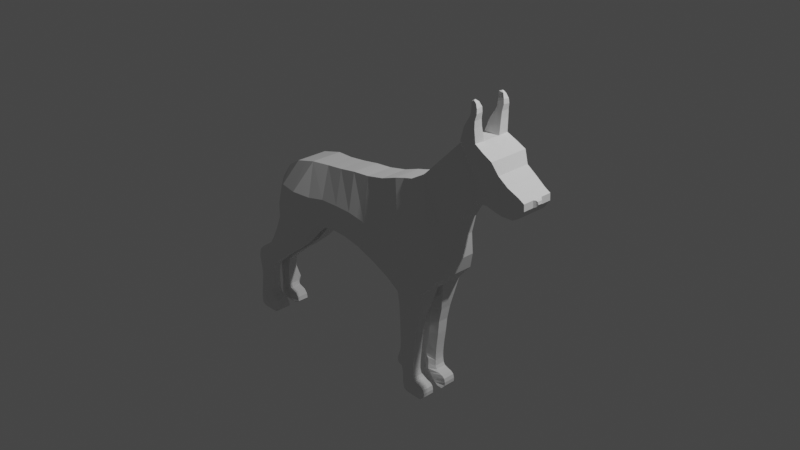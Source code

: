 # Source: Doberman_Test.blend  (saved by Blender 3.3.6; exported with 4.5.12 LTS)
import bpy
from mathutils import Matrix  # noqa: F401  (used for matrix-valued properties, if any)

bpy.ops.wm.read_factory_settings(use_empty=True)
scene = bpy.context.scene
scene.name = 'Scene'

# ---- collections
col_collection = bpy.data.collections.new('Collection'); scene.collection.children.link(col_collection)

# ---- world
world_world = bpy.data.worlds.new('World'); scene.world = world_world
world_world.use_nodes = True; world_world.node_tree.nodes.clear()
_N = world_world.node_tree.nodes; _L = world_world.node_tree.links
n0 = _N.new('ShaderNodeOutputWorld'); n0.name = 'World Output'; n0.location = (300, 300)
n1 = _N.new('ShaderNodeBackground'); n1.name = 'Background'; n1.location = (10, 300)
n1.inputs[0].default_value = (0.05088, 0.05088, 0.05088, 1.0)
_L.new(n1.outputs[0], n0.inputs[0])
n0.is_active_output = True
world_world.color = (0.05088, 0.05088, 0.05088)
world_world.use_sun_shadow = False
world_world.sun_shadow_jitter_overblur = 0.0

# ---- cameras
cam_camera = bpy.data.cameras.new('Camera')
cam_camera.clip_end = 100.0
cam_camera.ortho_scale = 7.314

# ---- lights
light_light = bpy.data.lights.new('Light', 'POINT')
light_light.transmission_factor = 0.0
light_light.energy = 1000.0
light_light.shadow_soft_size = 0.1
light_light.shadow_maximum_resolution = 0.006
light_light.use_absolute_resolution = True

# ---- meshes
me_plane = bpy.data.meshes.new('Plane')
me_plane.from_pydata([(-1.645, 0.0, -0.3036), (-1.018, 0.0, -0.3912), (-1.38, 0.0, 0.2681), (-1.13, 0.0, 0.3337), (-0.8489, 0.0, -0.3438), (-0.9099, 0.0, 0.3508), (-0.6077, 0.0, -0.3543), (-0.7042, 0.0, 0.3745), (-0.406, 0.0, -0.3926), (-0.5012, 0.0, 0.4075), (-0.1621, 0.0, -0.4809), (-0.2902, 0.0, 0.4273), (0.05543, 0.0, -0.5811), (-0.07798, 0.0, 0.4721), (0.2609, 0.0, -0.6325), (0.1132, 0.0, 0.5393), (-1.634, 0.0, -0.09761), (-1.529, 0.0, 0.1738), (0.6042, 0.0, -0.5297), (0.3442, 0.0, 0.6058), (0.7785, 0.0, -0.3345), (0.4976, 0.0, 0.6944), (0.8449, 0.0, -0.1428), (0.5759, 0.0, 0.7754), (0.8753, 0.0, 0.1222), (0.6758, 0.0, 0.8774), (0.9269, 0.0, 0.3244), (0.7747, 0.0, 0.9752), (1.018, 0.0, 0.4859), (0.9362, 0.0, 1.147), (1.135, 0.0, 0.6056), (1.022, 0.0, 1.221), (1.242, 0.0, 0.6616), (1.204, 0.0, 1.234), (1.332, 0.0, 0.6627), (1.313, 0.0, 1.182), (1.429, 0.0, 0.6375), (1.414, 0.0, 1.127), (1.521, 0.0, 0.621), (1.475, 0.0, 1.006), (1.646, 0.0, 0.6265), (1.586, 0.0, 0.929), (1.708, 0.0, 0.6638), (1.702, 0.0, 0.8631), (1.77, 0.0, 0.7539), (1.766, 0.0, 0.8269), (-1.38, -0.1836, 0.2681), (-1.645, -0.2736, -0.3036), (-1.018, -0.2392, -0.3912), (-1.13, -0.1836, 0.3337), (-0.8489, -0.2122, -0.3438), (-0.9099, -0.1581, 0.3508), (-0.6077, -0.2122, -0.3543), (-0.7042, -0.1581, 0.3745), (-0.406, -0.2122, -0.3926), (-0.5012, -0.1581, 0.4075), (-0.1621, -0.2122, -0.4809), (-0.2902, -0.1581, 0.4273), (0.05543, -0.2122, -0.5811), (-0.07798, -0.1581, 0.4721), (0.2609, -0.2667, -0.6325), (0.1132, -0.1566, 0.5393), (-1.529, -0.1836, 0.1738), (-1.634, -0.2376, -0.09761), (0.6042, -0.2667, -0.5297), (0.3442, -0.1573, 0.6058), (0.7785, -0.2376, -0.3345), (0.4976, -0.1484, 0.6944), (0.8449, -0.1941, -0.1428), (0.5759, -0.134, 0.7754), (0.8753, -0.1408, 0.1222), (0.6758, -0.134, 0.8774), (0.9269, -0.134, 0.3244), (0.7747, -0.134, 0.9752), (1.018, -0.134, 0.4859), (0.9362, -0.1195, 1.143), (1.135, -0.134, 0.6056), (1.022, -0.2123, 1.221), (1.242, -0.1873, 0.6616), (1.204, -0.2123, 1.234), (1.332, -0.1762, 0.6627), (1.313, -0.2232, 1.178), (1.429, -0.1762, 0.6375), (1.414, -0.2253, 1.128), (1.521, -0.1762, 0.621), (1.475, -0.1939, 1.006), (1.646, -0.1762, 0.6265), (1.586, -0.1939, 0.929), (1.708, -0.1762, 0.6638), (1.702, -0.1762, 0.8631), (1.77, -0.1762, 0.7539), (1.766, -0.1762, 0.8269), (1.429, -0.06687, 0.6375), (1.332, -0.06687, 0.6627), (0.1132, -0.06687, 0.5393), (0.3442, -0.06687, 0.6058), (1.313, -0.06687, 1.182), (1.414, -0.06687, 1.127), (-0.1621, -0.06687, -0.4809), (-0.406, -0.06687, -0.3926), (1.018, -0.06687, 0.4859), (0.9269, -0.06687, 0.3244), (1.77, -0.05677, 0.7539), (-1.018, -0.02533, -0.3912), (-1.645, -0.02533, -0.3036), (-0.5012, -0.06687, 0.4075), (-0.2902, -0.06687, 0.4273), (0.7747, -0.06687, 0.9752), (0.9362, -0.06687, 1.147), (1.766, -0.05677, 0.8269), (0.7785, -0.06687, -0.3345), (0.6042, -0.03562, -0.5297), (1.521, -0.06687, 0.621), (-1.38, -0.06687, 0.2681), (-1.13, -0.06687, 0.3337), (0.4976, -0.06687, 0.6944), (1.475, -0.06687, 1.006), (0.05543, -0.06687, -0.5811), (1.135, -0.06687, 0.6056), (-0.07798, -0.06687, 0.4721), (1.022, -0.1009, 1.215), (-0.8489, -0.06687, -0.3438), (0.8449, -0.06687, -0.1428), (1.646, -0.06687, 0.6265), (-0.9099, -0.06687, 0.3508), (0.5759, -0.06687, 0.7754), (1.586, -0.06687, 0.929), (0.2609, -0.03562, -0.6325), (1.242, -0.06687, 0.6616), (1.204, -0.1009, 1.229), (-0.6077, -0.06687, -0.3543), (0.8753, -0.06687, 0.1222), (1.708, -0.06687, 0.6638), (-1.634, -0.06687, -0.09761), (-1.529, -0.06687, 0.1738), (-0.7042, -0.06687, 0.3745), (0.6758, -0.06687, 0.8774), (1.702, -0.06687, 0.8631), (-1.645, -0.2736, -0.465), (-1.208, -0.2392, -0.5659), (-1.208, -0.04049, -0.5659), (-1.645, -0.04049, -0.465), (-1.742, -0.2477, -0.6415), (-1.38, -0.2133, -0.7614), (-1.38, -0.05435, -0.7614), (-1.742, -0.05435, -0.6415), (-1.841, -0.2321, -0.8116), (-1.583, -0.1977, -0.9328), (-1.583, -0.06687, -0.9328), (-1.841, -0.06687, -0.8116), (-1.912, -0.2205, -0.9065), (-1.752, -0.1861, -1.062), (-1.752, -0.06687, -1.062), (-1.912, -0.06687, -0.9065), (-2.081, -0.2078, -1.026), (-1.905, -0.1734, -1.195), (-1.905, -0.06687, -1.195), (-2.081, -0.06687, -1.026), (-2.142, -0.2078, -1.083), (-1.954, -0.1734, -1.248), (-1.954, -0.06687, -1.248), (-2.142, -0.06687, -1.083), (-2.163, -0.2078, -1.171), (-1.979, -0.1734, -1.36), (-1.979, -0.06687, -1.36), (-2.163, -0.06687, -1.171), (-2.127, -0.2078, -1.392), (-1.985, -0.1734, -1.477), (-1.985, -0.06687, -1.477), (-2.127, -0.06687, -1.392), (-2.11, -0.2376, -1.584), (-1.98, -0.2032, -1.599), (-1.98, -0.06687, -1.599), (-2.11, -0.06687, -1.584), (-2.125, -0.2376, -1.719), (-1.96, -0.2032, -1.642), (-1.96, -0.06687, -1.642), (-2.125, -0.06687, -1.719), (-2.115, -0.2376, -1.775), (-1.871, -0.2032, -1.672), (-1.871, -0.06687, -1.672), (-2.115, -0.06687, -1.775), (-2.072, -0.2376, -1.806), (-1.833, -0.2032, -1.721), (-1.833, -0.06687, -1.721), (-2.072, -0.06687, -1.806), (-1.982, -0.2376, -1.807), (-1.822, -0.2032, -1.771), (-1.822, -0.06687, -1.771), (-1.982, -0.06687, -1.807), (-1.906, -0.2376, -1.806), (-1.857, -0.2376, -1.799), (-1.857, -0.06687, -1.799), (-1.906, -0.06687, -1.806), (0.2839, -0.2667, -0.7566), (0.5602, -0.253, -0.7054), (0.5602, -0.07038, -0.7054), (0.2839, -0.04941, -0.7566), (0.2817, -0.2516, -0.9478), (0.513, -0.2379, -0.8911), (0.513, -0.1128, -0.8911), (0.2817, -0.09182, -0.9478), (0.2807, -0.2476, -1.063), (0.4811, -0.2339, -1.054), (0.4811, -0.1128, -1.054), (0.2807, -0.09182, -1.063), (0.2828, -0.2426, -1.216), (0.469, -0.2289, -1.206), (0.469, -0.1128, -1.206), (0.2828, -0.09182, -1.216), (0.2708, -0.2376, -1.333), (0.4515, -0.2239, -1.361), (0.4515, -0.1128, -1.361), (0.2708, -0.09182, -1.333), (0.2345, -0.2376, -1.438), (0.4454, -0.2239, -1.432), (0.4454, -0.1128, -1.432), (0.2345, -0.09182, -1.438), (0.2315, -0.2376, -1.479), (0.4423, -0.2239, -1.474), (0.4423, -0.1128, -1.474), (0.2315, -0.09182, -1.479), (0.2467, -0.2376, -1.502), (0.4416, -0.2239, -1.52), (0.4416, -0.1128, -1.52), (0.2467, -0.09182, -1.502), (0.2902, -0.2376, -1.515), (0.4427, -0.2239, -1.544), (0.4427, -0.1128, -1.544), (0.2902, -0.09182, -1.515), (0.3061, -0.2376, -1.574), (0.4522, -0.2239, -1.605), (0.4522, -0.1043, -1.605), (0.3061, -0.08337, -1.574), (0.3109, -0.2376, -1.65), (0.4713, -0.2239, -1.637), (0.4713, -0.0997, -1.637), (0.3109, -0.07873, -1.65), (0.3119, -0.2376, -1.711), (0.5211, -0.2239, -1.655), (0.5211, -0.08784, -1.655), (0.3119, -0.06687, -1.711), (0.3204, -0.2376, -1.754), (0.5677, -0.2239, -1.668), (0.5677, -0.08784, -1.668), (0.3204, -0.06687, -1.754), (0.3379, -0.2376, -1.793), (0.5963, -0.2239, -1.692), (0.5963, -0.08784, -1.692), (0.3379, -0.06687, -1.793), (0.3776, -0.2376, -1.805), (0.6069, -0.2239, -1.734), (0.6069, -0.08784, -1.734), (0.3776, -0.06687, -1.805), (0.4571, -0.2376, -1.809), (0.6053, -0.2239, -1.776), (0.6053, -0.08784, -1.776), (0.4571, -0.06687, -1.809), (0.5344, -0.2376, -1.809), (0.5799, -0.2376, -1.808), (0.5799, -0.06687, -1.808), (0.5344, -0.06687, -1.809), (1.197, -0.2224, 1.375), (1.07, -0.2224, 1.364), (1.07, -0.1255, 1.37), (1.197, -0.1255, 1.381), (1.198, -0.2217, 1.45), (1.112, -0.2217, 1.437), (1.112, -0.1334, 1.438), (1.198, -0.1334, 1.451), (1.21, -0.2123, 1.511), (1.132, -0.2123, 1.479), (1.132, -0.1392, 1.487), (1.21, -0.1392, 1.519), (1.206, -0.2073, 1.558), (1.137, -0.2073, 1.53), (1.137, -0.1406, 1.54), (1.206, -0.1406, 1.568), (1.183, -0.1964, 1.603), (1.13, -0.1964, 1.572), (1.13, -0.1573, 1.582), (1.183, -0.1573, 1.614), (1.154, -0.1913, 1.624), (1.129, -0.1964, 1.609), (1.129, -0.1573, 1.62), (1.154, -0.1739, 1.631), (1.046, -0.2167, 1.29), (1.046, -0.1139, 1.298), (1.201, -0.1139, 1.31), (1.201, -0.2167, 1.302), (1.79, -0.03099, 0.7629), (1.79, 0.0, 0.7629), (1.783, 0.0, 0.8255), (1.783, -0.03752, 0.8255), (1.803, -0.02226, 0.7841), (1.803, 0.0, 0.7841), (1.796, 0.0, 0.813), (1.796, -0.0288, 0.813), (-1.582, 0.0, 0.0368), (-1.514, -0.3068, -0.02049), (-1.073, -0.3068, -0.03229), (-0.8791, -0.2813, 0.0001569), (-0.6555, -0.2813, 0.006583), (-0.4531, -0.2813, 0.003603), (-0.2255, -0.2813, -0.0312), (-0.01063, -0.2813, -0.05958), (0.1877, -0.3068, -0.05224), (-1.582, -0.2376, 0.0368), (0.4754, -0.3068, 0.03257), (0.6394, -0.2514, 0.175), (0.7117, -0.1599, 0.3119), (0.7765, -0.134, 0.4962), (0.8515, -0.134, 0.6466), (0.9775, -0.1268, 0.8112), (1.079, -0.1214, 0.9105), (1.223, -0.2114, 0.9453), (1.323, -0.2055, 0.9179), (1.422, -0.2066, 0.8801), (1.498, -0.1762, 0.8116), (1.616, -0.1762, 0.7763), (1.705, -0.1762, 0.7625), (1.768, -0.1762, 0.79), (-1.582, -0.06687, 0.0368), (1.768, -0.05677, 0.79), (1.787, -0.03422, 0.7939), (1.799, -0.0255, 0.7984), (1.799, 0.0, 0.7984), (0.4325, 0.0, -0.5811), (0.2287, 0.0, 0.5725), (0.4325, -0.3112, -0.5811), (0.2287, -0.1491, 0.5725), (0.4325, -0.01953, -0.5811), (0.2287, -0.06687, 0.5725), (0.4221, -0.2875, -0.731), (0.4221, -0.03332, -0.731), (0.3974, -0.2723, -0.9195), (0.3974, -0.07573, -0.9195), (0.3809, -0.2683, -1.058), (0.3809, -0.07573, -1.058), (0.3759, -0.2633, -1.211), (0.3759, -0.07573, -1.211), (0.3611, -0.2583, -1.347), (0.3611, -0.07573, -1.347), (0.3399, -0.2583, -1.435), (0.3399, -0.07573, -1.435), (0.3369, -0.2583, -1.477), (0.3369, -0.07573, -1.477), (0.3441, -0.2583, -1.511), (0.3441, -0.07573, -1.511), (0.3664, -0.2583, -1.529), (0.3664, -0.07573, -1.529), (0.3792, -0.2583, -1.59), (0.3792, -0.06728, -1.59), (0.3911, -0.262, -1.643), (0.3911, -0.05286, -1.643), (0.4165, -0.2516, -1.683), (0.4165, -0.05583, -1.683), (0.4441, -0.2516, -1.711), (0.4441, -0.05583, -1.711), (0.4671, -0.2516, -1.743), (0.4671, -0.05583, -1.743), (0.4923, -0.2516, -1.769), (0.4923, -0.05583, -1.769), (0.5312, -0.2516, -1.793), (0.5312, -0.05583, -1.793), (0.5572, -0.2376, -1.809), (0.5572, -0.06687, -1.809), (0.3316, -0.3305, -0.009835), (-1.332, 0.0, -0.3474), (-1.255, 0.0, 0.3009), (-1.332, -0.3373, -0.3474), (-1.255, -0.1836, 0.3009), (-1.255, -0.06687, 0.3009), (-1.332, -0.00497, -0.3474), (-1.426, -0.3373, -0.5154), (-1.426, -0.02014, -0.5154), (-1.561, -0.2763, -0.7015), (-1.561, -0.034, -0.7015), (-1.712, -0.2607, -0.8722), (-1.712, -0.04651, -0.8722), (-1.832, -0.2491, -0.9843), (-1.832, -0.04651, -0.9843), (-1.993, -0.2364, -1.111), (-1.993, -0.04651, -1.111), (-2.048, -0.2364, -1.166), (-2.048, -0.04651, -1.166), (-2.071, -0.2364, -1.266), (-2.071, -0.04651, -1.266), (-2.056, -0.2364, -1.434), (-2.056, -0.04651, -1.434), (-2.045, -0.2856, -1.591), (-2.045, -0.02878, -1.591), (-2.042, -0.257, -1.68), (-2.042, -0.04913, -1.68), (-1.993, -0.257, -1.724), (-1.993, -0.04913, -1.724), (-1.953, -0.257, -1.763), (-1.953, -0.04913, -1.763), (-1.902, -0.257, -1.789), (-1.902, -0.04913, -1.789), (-1.882, -0.2376, -1.802), (-1.882, -0.06687, -1.802), (-1.294, -0.3418, -0.02639)], [], [(402, 300, 49, 371), (300, 48, 50, 301), (301, 50, 52, 302), (302, 52, 54, 303), (303, 54, 56, 304), (304, 56, 58, 305), (305, 58, 60, 306), (299, 46, 62, 307), (367, 329, 64, 308), (308, 64, 66, 309), (309, 66, 68, 310), (310, 68, 70, 311), (311, 70, 72, 312), (312, 72, 74, 313), (313, 74, 76, 314), (314, 76, 78, 315), (315, 78, 80, 316), (316, 80, 82, 317), (317, 82, 84, 318), (318, 84, 86, 319), (319, 86, 88, 320), (320, 88, 90, 321), (93, 92, 82, 80), (332, 94, 61, 330), (97, 96, 81, 83), (99, 98, 56, 54), (101, 100, 74, 72), (321, 90, 102, 323), (373, 103, 140, 375), (106, 105, 55, 57), (108, 107, 73, 75), (323, 102, 290, 324), (111, 110, 66, 64), (92, 112, 84, 82), (372, 113, 46, 371), (115, 95, 65, 67), (116, 97, 83, 85), (98, 117, 58, 56), (100, 118, 76, 74), (119, 106, 57, 59), (120, 108, 75, 77), (103, 121, 50, 48), (110, 122, 68, 66), (112, 123, 86, 84), (124, 114, 49, 51), (125, 115, 67, 69), (126, 116, 85, 87), (117, 127, 60, 58), (118, 128, 78, 76), (94, 119, 59, 61), (287, 286, 263, 264), (121, 130, 52, 50), (122, 131, 70, 68), (123, 132, 88, 86), (322, 133, 63, 307), (135, 124, 51, 53), (136, 125, 69, 71), (137, 126, 87, 89), (113, 134, 62, 46), (128, 93, 80, 78), (133, 104, 47, 63), (96, 129, 79, 81), (130, 99, 54, 52), (131, 101, 72, 70), (132, 102, 90, 88), (105, 135, 53, 55), (107, 136, 71, 73), (109, 137, 89, 91), (329, 60, 194, 333), (327, 18, 111, 331), (45, 43, 137, 109), (27, 25, 136, 107), (9, 7, 135, 105), (42, 44, 102, 132), (24, 26, 101, 131), (6, 8, 99, 130), (35, 33, 129, 96), (16, 0, 104, 133), (32, 34, 93, 128), (2, 17, 134, 113), (43, 41, 126, 137), (25, 23, 125, 136), (7, 5, 124, 135), (298, 16, 133, 322), (40, 42, 132, 123), (22, 24, 131, 122), (4, 6, 130, 121), (33, 31, 120, 129), (15, 13, 119, 94), (30, 32, 128, 118), (12, 14, 127, 117), (41, 39, 116, 126), (23, 21, 115, 125), (5, 3, 114, 124), (38, 40, 123, 112), (20, 22, 122, 110), (1, 4, 121, 103), (31, 29, 108, 120), (13, 11, 106, 119), (28, 30, 118, 100), (10, 12, 117, 98), (39, 37, 97, 116), (21, 19, 95, 115), (369, 2, 113, 372), (36, 38, 112, 92), (18, 20, 110, 111), (29, 27, 107, 108), (11, 9, 105, 106), (368, 1, 103, 373), (26, 28, 100, 101), (8, 10, 98, 99), (37, 35, 96, 97), (328, 15, 94, 332), (34, 36, 92, 93), (375, 140, 144, 377), (103, 48, 139, 140), (47, 104, 141, 138), (370, 47, 138, 374), (142, 145, 149, 146), (140, 139, 143, 144), (138, 141, 145, 142), (374, 138, 142, 376), (146, 149, 153, 150), (376, 142, 146, 378), (377, 144, 148, 379), (144, 143, 147, 148), (381, 152, 156, 383), (378, 146, 150, 380), (379, 148, 152, 381), (148, 147, 151, 152), (154, 157, 161, 158), (152, 151, 155, 156), (150, 153, 157, 154), (380, 150, 154, 382), (385, 160, 164, 387), (382, 154, 158, 384), (383, 156, 160, 385), (156, 155, 159, 160), (162, 165, 169, 166), (160, 159, 163, 164), (158, 161, 165, 162), (384, 158, 162, 386), (388, 166, 170, 390), (386, 162, 166, 388), (387, 164, 168, 389), (164, 163, 167, 168), (391, 172, 176, 393), (389, 168, 172, 391), (168, 167, 171, 172), (166, 169, 173, 170), (174, 177, 181, 178), (172, 171, 175, 176), (170, 173, 177, 174), (390, 170, 174, 392), (395, 180, 184, 397), (392, 174, 178, 394), (393, 176, 180, 395), (176, 175, 179, 180), (184, 183, 187, 188), (180, 179, 183, 184), (178, 181, 185, 182), (394, 178, 182, 396), (186, 189, 193, 190), (182, 185, 189, 186), (396, 182, 186, 398), (397, 184, 188, 399), (401, 192, 191, 400), (398, 186, 190, 400), (399, 188, 192, 401), (188, 187, 191, 192), (196, 195, 199, 200), (111, 64, 195, 196), (331, 111, 196, 334), (60, 127, 197, 194), (336, 200, 204, 338), (333, 194, 198, 335), (334, 196, 200, 336), (194, 197, 201, 198), (202, 205, 209, 206), (198, 201, 205, 202), (200, 199, 203, 204), (335, 198, 202, 337), (208, 207, 211, 212), (204, 203, 207, 208), (337, 202, 206, 339), (338, 204, 208, 340), (342, 212, 216, 344), (339, 206, 210, 341), (340, 208, 212, 342), (206, 209, 213, 210), (216, 215, 219, 220), (210, 213, 217, 214), (212, 211, 215, 216), (341, 210, 214, 343), (220, 219, 223, 224), (343, 214, 218, 345), (344, 216, 220, 346), (214, 217, 221, 218), (348, 224, 228, 350), (345, 218, 222, 347), (346, 220, 224, 348), (218, 221, 225, 222), (228, 227, 231, 232), (222, 225, 229, 226), (224, 223, 227, 228), (347, 222, 226, 349), (351, 230, 234, 353), (349, 226, 230, 351), (350, 228, 232, 352), (226, 229, 233, 230), (354, 236, 240, 356), (352, 232, 236, 354), (230, 233, 237, 234), (232, 231, 235, 236), (240, 239, 243, 244), (234, 237, 241, 238), (236, 235, 239, 240), (353, 234, 238, 355), (358, 244, 248, 360), (355, 238, 242, 357), (356, 240, 244, 358), (238, 241, 245, 242), (246, 249, 253, 250), (242, 245, 249, 246), (244, 243, 247, 248), (357, 242, 246, 359), (252, 251, 255, 256), (248, 247, 251, 252), (359, 246, 250, 361), (360, 248, 252, 362), (364, 256, 260, 366), (361, 250, 254, 363), (362, 252, 256, 364), (250, 253, 257, 254), (366, 260, 259, 365), (254, 257, 261, 258), (256, 255, 259, 260), (363, 254, 258, 365), (265, 264, 268, 269), (289, 288, 265, 262), (288, 287, 264, 265), (286, 289, 262, 263), (266, 269, 273, 270), (264, 263, 267, 268), (262, 265, 269, 266), (263, 262, 266, 267), (270, 273, 277, 274), (267, 266, 270, 271), (269, 268, 272, 273), (268, 267, 271, 272), (277, 276, 280, 281), (271, 270, 274, 275), (273, 272, 276, 277), (272, 271, 275, 276), (278, 281, 285, 282), (276, 275, 279, 280), (274, 277, 281, 278), (275, 274, 278, 279), (285, 284, 283, 282), (279, 278, 282, 283), (281, 280, 284, 285), (280, 279, 283, 284), (77, 79, 289, 286), (129, 120, 287, 288), (79, 129, 288, 289), (120, 77, 286, 287), (292, 293, 297, 296), (102, 44, 291, 290), (45, 109, 293, 292), (325, 326, 296, 297), (324, 290, 294, 325), (290, 291, 295, 294), (293, 324, 325, 297), (294, 295, 326, 325), (17, 298, 322, 134), (134, 322, 307, 62), (109, 323, 324, 293), (91, 321, 323, 109), (89, 320, 321, 91), (87, 319, 320, 89), (85, 318, 319, 87), (83, 317, 318, 85), (81, 316, 317, 83), (79, 315, 316, 81), (77, 314, 315, 79), (75, 313, 314, 77), (73, 312, 313, 75), (71, 311, 312, 73), (69, 310, 311, 71), (67, 309, 310, 69), (65, 308, 309, 67), (330, 367, 308, 65), (47, 299, 307, 63), (59, 305, 306, 61), (57, 304, 305, 59), (55, 303, 304, 57), (53, 302, 303, 55), (51, 301, 302, 53), (49, 300, 301, 51), (370, 48, 300, 402), (61, 306, 367, 330), (255, 363, 365, 259), (261, 366, 365, 258), (253, 362, 364, 257), (251, 361, 363, 255), (257, 364, 366, 261), (249, 360, 362, 253), (247, 359, 361, 251), (243, 357, 359, 247), (241, 356, 358, 245), (239, 355, 357, 243), (245, 358, 360, 249), (235, 353, 355, 239), (233, 352, 354, 237), (237, 354, 356, 241), (229, 350, 352, 233), (227, 349, 351, 231), (231, 351, 353, 235), (223, 347, 349, 227), (221, 346, 348, 225), (219, 345, 347, 223), (225, 348, 350, 229), (217, 344, 346, 221), (215, 343, 345, 219), (211, 341, 343, 215), (209, 340, 342, 213), (207, 339, 341, 211), (213, 342, 344, 217), (205, 338, 340, 209), (203, 337, 339, 207), (199, 335, 337, 203), (197, 334, 336, 201), (195, 333, 335, 199), (201, 336, 338, 205), (127, 331, 334, 197), (19, 328, 332, 95), (14, 327, 331, 127), (64, 329, 333, 195), (95, 332, 330, 65), (306, 60, 329, 367), (47, 370, 402, 299), (189, 399, 401, 193), (187, 398, 400, 191), (193, 401, 400, 190), (185, 397, 399, 189), (183, 396, 398, 187), (179, 394, 396, 183), (177, 393, 395, 181), (175, 392, 394, 179), (181, 395, 397, 185), (171, 390, 392, 175), (169, 389, 391, 173), (173, 391, 393, 177), (165, 387, 389, 169), (163, 386, 388, 167), (167, 388, 390, 171), (159, 384, 386, 163), (157, 383, 385, 161), (155, 382, 384, 159), (161, 385, 387, 165), (151, 380, 382, 155), (149, 379, 381, 153), (147, 378, 380, 151), (153, 381, 383, 157), (145, 377, 379, 149), (143, 376, 378, 147), (139, 374, 376, 143), (48, 370, 374, 139), (141, 375, 377, 145), (0, 368, 373, 104), (3, 369, 372, 114), (114, 372, 371, 49), (104, 373, 375, 141), (299, 402, 371, 46)])
_uv = me_plane.uv_layers.new(name='UVMap')
_uv.uv.foreach_set('vector', [0.5, 0.4952, 1.0, 0.4952, 1.0, 1.0, 0.5, 1.0, 1.0, 0.4952, 1.0, 0.0, 1.0, 0.0, 1.0, 0.4952, 1.0, 0.4952, 1.0, 0.0, 1.0, 0.0, 1.0, 0.4952, 1.0, 0.4952, 1.0, 0.0, 1.0, 0.0, 1.0, 0.4952, 1.0, 0.4952, 1.0, 0.0, 1.0, 0.0, 1.0, 0.4952, 1.0, 0.4952, 1.0, 0.0, 1.0, 0.0, 1.0, 0.4952, 1.0, 0.4952, 1.0, 0.0, 1.0, 0.0, 1.0, 0.4952, 0.0, 0.4952, 0.0, 1.0, 0.0, 1.0, 0.0, 0.4952, 1.0, 0.4952, 1.0, 0.0, 1.0, 0.0, 1.0, 0.4952, 1.0, 0.4952, 1.0, 0.0, 1.0, 0.0, 1.0, 0.4952, 1.0, 0.4952, 1.0, 0.0, 1.0, 0.0, 1.0, 0.4952, 1.0, 0.4952, 1.0, 0.0, 1.0, 0.0, 1.0, 0.4952, 1.0, 0.4952, 1.0, 0.0, 1.0, 0.0, 1.0, 0.4952, 1.0, 0.4952, 1.0, 0.0, 1.0, 0.0, 1.0, 0.4952, 1.0, 0.4952, 1.0, 0.0, 1.0, 0.0, 1.0, 0.4952, 1.0, 0.4952, 1.0, 0.0, 1.0, 0.0, 1.0, 0.4952, 1.0, 0.4952, 1.0, 0.0, 1.0, 0.0, 1.0, 0.4952, 1.0, 0.4952, 1.0, 0.0, 1.0, 0.0, 1.0, 0.4952, 1.0, 0.4952, 1.0, 0.0, 1.0, 0.0, 1.0, 0.4952, 1.0, 0.4952, 1.0, 0.0, 1.0, 0.0, 1.0, 0.4952, 1.0, 0.4952, 1.0, 0.0, 1.0, 0.0, 1.0, 0.4952, 1.0, 0.4952, 1.0, 0.0, 1.0, 0.0, 1.0, 0.4952, 1.0, 0.0, 1.0, 0.0, 1.0, 0.0, 1.0, 0.0, 1.0, 1.0, 1.0, 1.0, 1.0, 1.0, 1.0, 1.0, 1.0, 1.0, 1.0, 1.0, 1.0, 1.0, 1.0, 1.0, 1.0, 0.0, 1.0, 0.0, 1.0, 0.0, 1.0, 0.0, 1.0, 0.0, 1.0, 0.0, 1.0, 0.0, 1.0, 0.0, 1.0, 0.4952, 1.0, 0.0, 1.0, 0.0, 1.0, 0.4952, 0.5, 0.0, 1.0, 0.0, 1.0, 0.0, 0.5, 0.0, 1.0, 1.0, 1.0, 1.0, 1.0, 1.0, 1.0, 1.0, 1.0, 1.0, 1.0, 1.0, 1.0, 1.0, 1.0, 1.0, 1.0, 0.4952, 1.0, 0.0, 1.0, 0.0, 1.0, 0.4946, 1.0, 0.0, 1.0, 0.0, 1.0, 0.0, 1.0, 0.0, 1.0, 0.0, 1.0, 0.0, 1.0, 0.0, 1.0, 0.0, 0.5, 1.0, 0.0, 1.0, 0.0, 1.0, 0.5, 1.0, 1.0, 1.0, 1.0, 1.0, 1.0, 1.0, 1.0, 1.0, 1.0, 1.0, 1.0, 1.0, 1.0, 1.0, 1.0, 1.0, 1.0, 0.0, 1.0, 0.0, 1.0, 0.0, 1.0, 0.0, 1.0, 0.0, 1.0, 0.0, 1.0, 0.0, 1.0, 0.0, 1.0, 1.0, 1.0, 1.0, 1.0, 1.0, 1.0, 1.0, 1.0, 1.0, 1.0, 1.0, 1.0, 1.0, 1.0, 1.0, 1.0, 0.0, 1.0, 0.0, 1.0, 0.0, 1.0, 0.0, 1.0, 0.0, 1.0, 0.0, 1.0, 0.0, 1.0, 0.0, 1.0, 0.0, 1.0, 0.0, 1.0, 0.0, 1.0, 0.0, 1.0, 1.0, 1.0, 1.0, 1.0, 1.0, 1.0, 1.0, 1.0, 1.0, 1.0, 1.0, 1.0, 1.0, 1.0, 1.0, 1.0, 1.0, 1.0, 1.0, 1.0, 1.0, 1.0, 1.0, 1.0, 0.0, 1.0, 0.0, 1.0, 0.0, 1.0, 0.0, 1.0, 0.0, 1.0, 0.0, 1.0, 0.0, 1.0, 0.0, 1.0, 1.0, 1.0, 1.0, 1.0, 1.0, 1.0, 1.0, 1.0, 1.0, 1.0, 1.0, 1.0, 1.0, 1.0, 1.0, 1.0, 0.0, 1.0, 0.0, 1.0, 0.0, 1.0, 0.0, 1.0, 0.0, 1.0, 0.0, 1.0, 0.0, 1.0, 0.0, 1.0, 0.0, 1.0, 0.0, 1.0, 0.0, 1.0, 0.0, 0.0, 0.4952, 0.0, 0.0, 0.0, 0.0, 0.0, 0.4952, 1.0, 1.0, 1.0, 1.0, 1.0, 1.0, 1.0, 1.0, 1.0, 1.0, 1.0, 1.0, 1.0, 1.0, 1.0, 1.0, 1.0, 1.0, 1.0, 1.0, 1.0, 1.0, 1.0, 1.0, 0.0, 1.0, 0.0, 1.0, 0.0, 1.0, 0.0, 1.0, 1.0, 0.0, 1.0, 0.0, 1.0, 0.0, 1.0, 0.0, 0.0, 0.0, 0.0, 0.0, 0.0, 0.0, 0.0, 0.0, 1.0, 1.0, 1.0, 1.0, 1.0, 1.0, 1.0, 1.0, 1.0, 0.0, 1.0, 0.0, 1.0, 0.0, 1.0, 0.0, 1.0, 0.0, 1.0, 0.0, 1.0, 0.0, 1.0, 0.0, 1.0, 0.0, 1.0, 0.0, 1.0, 0.0, 1.0, 0.0, 1.0, 1.0, 1.0, 1.0, 1.0, 1.0, 1.0, 1.0, 1.0, 1.0, 1.0, 1.0, 1.0, 1.0, 1.0, 1.0, 1.0, 1.0, 1.0, 1.0, 1.0, 1.0, 1.0, 1.0, 1.0, 0.0, 1.0, 0.0, 1.0, 0.0, 1.0, 0.0, 1.0, 0.0, 1.0, 0.0, 1.0, 0.0, 1.0, 0.0, 1.0, 1.0, 1.0, 1.0, 1.0, 1.0, 1.0, 1.0, 1.0, 1.0, 1.0, 1.0, 1.0, 1.0, 1.0, 1.0, 1.0, 1.0, 1.0, 1.0, 1.0, 1.0, 1.0, 1.0, 1.0, 0.0, 1.0, 0.0, 1.0, 0.0, 1.0, 0.0, 1.0, 0.0, 1.0, 0.0, 1.0, 0.0, 1.0, 0.0, 1.0, 0.0, 1.0, 0.0, 1.0, 0.0, 1.0, 0.0, 1.0, 1.0, 1.0, 1.0, 1.0, 1.0, 1.0, 1.0, 0.0, 0.0, 0.0, 0.0, 0.0, 0.0, 0.0, 0.0, 1.0, 0.0, 1.0, 0.0, 1.0, 0.0, 1.0, 0.0, 0.0, 1.0, 0.0, 1.0, 0.0, 1.0, 0.0, 1.0, 1.0, 1.0, 1.0, 1.0, 1.0, 1.0, 1.0, 1.0, 1.0, 1.0, 1.0, 1.0, 1.0, 1.0, 1.0, 1.0, 1.0, 1.0, 1.0, 1.0, 1.0, 1.0, 1.0, 1.0, 0.0, 0.4952, 0.0, 0.0, 0.0, 0.0, 0.0, 0.4952, 1.0, 0.0, 1.0, 0.0, 1.0, 0.0, 1.0, 0.0, 1.0, 0.0, 1.0, 0.0, 1.0, 0.0, 1.0, 0.0, 1.0, 0.0, 1.0, 0.0, 1.0, 0.0, 1.0, 0.0, 1.0, 1.0, 1.0, 1.0, 1.0, 1.0, 1.0, 1.0, 1.0, 1.0, 1.0, 1.0, 1.0, 1.0, 1.0, 1.0, 1.0, 0.0, 1.0, 0.0, 1.0, 0.0, 1.0, 0.0, 1.0, 0.0, 1.0, 0.0, 1.0, 0.0, 1.0, 0.0, 1.0, 1.0, 1.0, 1.0, 1.0, 1.0, 1.0, 1.0, 1.0, 1.0, 1.0, 1.0, 1.0, 1.0, 1.0, 1.0, 1.0, 1.0, 1.0, 1.0, 1.0, 1.0, 1.0, 1.0, 1.0, 0.0, 1.0, 0.0, 1.0, 0.0, 1.0, 0.0, 1.0, 0.0, 1.0, 0.0, 1.0, 0.0, 1.0, 0.0, 1.0, 0.0, 1.0, 0.0, 1.0, 0.0, 1.0, 0.0, 1.0, 1.0, 1.0, 1.0, 1.0, 1.0, 1.0, 1.0, 1.0, 1.0, 1.0, 1.0, 1.0, 1.0, 1.0, 1.0, 1.0, 0.0, 1.0, 0.0, 1.0, 0.0, 1.0, 0.0, 1.0, 0.0, 1.0, 0.0, 1.0, 0.0, 1.0, 0.0, 1.0, 1.0, 1.0, 1.0, 1.0, 1.0, 1.0, 1.0, 1.0, 1.0, 1.0, 1.0, 1.0, 1.0, 1.0, 1.0, 0.5, 1.0, 0.0, 1.0, 0.0, 1.0, 0.5, 1.0, 1.0, 0.0, 1.0, 0.0, 1.0, 0.0, 1.0, 0.0, 1.0, 0.0, 1.0, 0.0, 1.0, 0.0, 1.0, 0.0, 1.0, 1.0, 1.0, 1.0, 1.0, 1.0, 1.0, 1.0, 1.0, 1.0, 1.0, 1.0, 1.0, 1.0, 1.0, 1.0, 0.5, 0.0, 1.0, 0.0, 1.0, 0.0, 0.5, 0.0, 1.0, 0.0, 1.0, 0.0, 1.0, 0.0, 1.0, 0.0, 1.0, 0.0, 1.0, 0.0, 1.0, 0.0, 1.0, 0.0, 1.0, 1.0, 1.0, 1.0, 1.0, 1.0, 1.0, 1.0, 1.0, 1.0, 1.0, 1.0, 1.0, 1.0, 1.0, 1.0, 1.0, 0.0, 1.0, 0.0, 1.0, 0.0, 1.0, 0.0, 0.5, 0.0, 1.0, 0.0, 1.0, 0.0, 0.5, 0.0, 1.0, 0.0, 1.0, 0.0, 1.0, 0.0, 1.0, 0.0, 0.0, 0.0, 0.0, 0.0, 0.0, 0.0, 0.0, 0.0, 0.5, 0.0, 0.0, 0.0, 0.0, 0.0, 0.5, 0.0, 0.0, 0.0, 0.0, 0.0, 0.0, 0.0, 0.0, 0.0, 1.0, 0.0, 1.0, 0.0, 1.0, 0.0, 1.0, 0.0, 0.0, 0.0, 0.0, 0.0, 0.0, 0.0, 0.0, 0.0, 0.5, 0.0, 0.0, 0.0, 0.0, 0.0, 0.5, 0.0, 0.0, 0.0, 0.0, 0.0, 0.0, 0.0, 0.0, 0.0, 0.5, 0.0, 0.0, 0.0, 0.0, 0.0, 0.5, 0.0, 0.5, 0.0, 1.0, 0.0, 1.0, 0.0, 0.5, 0.0, 1.0, 0.0, 1.0, 0.0, 1.0, 0.0, 1.0, 0.0, 0.5, 0.0, 1.0, 0.0, 1.0, 0.0, 0.5, 0.0, 0.5, 0.0, 0.0, 0.0, 0.0, 0.0, 0.5, 0.0, 0.5, 0.0, 1.0, 0.0, 1.0, 0.0, 0.5, 0.0, 1.0, 0.0, 1.0, 0.0, 1.0, 0.0, 1.0, 0.0, 0.0, 0.0, 0.0, 0.0, 0.0, 0.0, 0.0, 0.0, 1.0, 0.0, 1.0, 0.0, 1.0, 0.0, 1.0, 0.0, 0.0, 0.0, 0.0, 0.0, 0.0, 0.0, 0.0, 0.0, 0.5, 0.0, 0.0, 0.0, 0.0, 0.0, 0.5, 0.0, 0.5, 0.0, 1.0, 0.0, 1.0, 0.0, 0.5, 0.0, 0.5, 0.0, 0.0, 0.0, 0.0, 0.0, 0.5, 0.0, 0.5, 0.0, 1.0, 0.0, 1.0, 0.0, 0.5, 0.0, 1.0, 0.0, 1.0, 0.0, 1.0, 0.0, 1.0, 0.0, 0.0, 0.0, 0.0, 0.0, 0.0, 0.0, 0.0, 0.0, 1.0, 0.0, 1.0, 0.0, 1.0, 0.0, 1.0, 0.0, 0.0, 0.0, 0.0, 0.0, 0.0, 0.0, 0.0, 0.0, 0.5, 0.0, 0.0, 0.0, 0.0, 0.0, 0.5, 0.0, 0.5, 0.0, 0.0, 0.0, 0.0, 0.0, 0.5, 0.0, 0.5, 0.0, 0.0, 0.0, 0.0, 0.0, 0.5, 0.0, 0.5, 0.0, 1.0, 0.0, 1.0, 0.0, 0.5, 0.0, 1.0, 0.0, 1.0, 0.0, 1.0, 0.0, 1.0, 0.0, 0.5, 0.0, 1.0, 0.0, 1.0, 0.0, 0.5, 0.0, 0.5, 0.0, 1.0, 0.0, 1.0, 0.0, 0.5, 0.0, 1.0, 0.0, 1.0, 0.0, 1.0, 0.0, 1.0, 0.0, 0.0, 0.0, 0.0, 0.0, 0.0, 0.0, 0.0, 0.0, 0.0, 0.0, 0.0, 0.0, 0.0, 0.0, 0.0, 0.0, 1.0, 0.0, 1.0, 0.0, 1.0, 0.0, 1.0, 0.0, 0.0, 0.0, 0.0, 0.0, 0.0, 0.0, 0.0, 0.0, 0.5, 0.0, 0.0, 0.0, 0.0, 0.0, 0.5, 0.0, 0.5, 0.0, 1.0, 0.0, 1.0, 0.0, 0.5, 0.0, 0.5, 0.0, 0.0, 0.0, 0.0, 0.0, 0.5, 0.0, 0.5, 0.0, 1.0, 0.0, 1.0, 0.0, 0.5, 0.0, 1.0, 0.0, 1.0, 0.0, 1.0, 0.0, 1.0, 0.0, 1.0, 0.0, 1.0, 0.0, 1.0, 0.0, 1.0, 0.0, 1.0, 0.0, 1.0, 0.0, 1.0, 0.0, 1.0, 0.0, 0.0, 0.0, 0.0, 0.0, 0.0, 0.0, 0.0, 0.0, 0.5, 0.0, 0.0, 0.0, 0.0, 0.0, 0.5, 0.0, 0.0, 0.0, 0.0, 0.0, 0.0, 0.0, 0.0, 0.0, 0.0, 0.0, 0.0, 0.0, 0.0, 0.0, 0.0, 0.0, 0.5, 0.0, 0.0, 0.0, 0.0, 0.0, 0.5, 0.0, 0.5, 0.0, 1.0, 0.0, 1.0, 0.0, 0.5, 0.0, 0.5, 0.0, 1.0, 0.0, 1.0, 0.0, 0.5, 0.0, 0.5, 0.0, 0.0, 0.0, 0.0, 0.0, 0.5, 0.0, 0.5, 0.0, 1.0, 0.0, 1.0, 0.0, 0.5, 0.0, 1.0, 0.0, 1.0, 0.0, 1.0, 0.0, 1.0, 0.0, 1.0, 0.0, 1.0, 0.0, 1.0, 0.0, 1.0, 0.0, 1.0, 0.0, 1.0, 0.0, 1.0, 0.0, 1.0, 0.0, 1.0, 0.0, 1.0, 0.0, 1.0, 0.0, 1.0, 0.0, 1.0, 0.0, 1.0, 0.0, 1.0, 0.0, 1.0, 0.0, 1.0, 0.0, 1.0, 0.0, 1.0, 0.0, 1.0, 0.0, 1.0, 0.0, 1.0, 0.0, 1.0, 0.0, 1.0, 0.0, 1.0, 0.0, 1.0, 0.0, 1.0, 0.0, 1.0, 0.0, 1.0, 0.0, 1.0, 0.0, 1.0, 0.0, 1.0, 0.0, 1.0, 0.0, 1.0, 0.0, 1.0, 0.0, 1.0, 0.0, 1.0, 0.0, 1.0, 0.0, 1.0, 0.0, 1.0, 0.0, 1.0, 0.0, 1.0, 0.0, 1.0, 0.0, 1.0, 0.0, 1.0, 0.0, 1.0, 0.0, 1.0, 0.0, 1.0, 0.0, 1.0, 0.0, 1.0, 0.0, 1.0, 0.0, 1.0, 0.0, 1.0, 0.0, 1.0, 0.0, 1.0, 0.0, 1.0, 0.0, 1.0, 0.0, 1.0, 0.0, 1.0, 0.0, 1.0, 0.0, 1.0, 0.0, 1.0, 0.0, 1.0, 0.0, 1.0, 0.0, 1.0, 0.0, 1.0, 0.0, 1.0, 0.0, 1.0, 0.0, 1.0, 0.0, 1.0, 0.0, 1.0, 0.0, 1.0, 0.0, 1.0, 0.0, 1.0, 0.0, 1.0, 0.0, 1.0, 0.0, 1.0, 0.0, 1.0, 0.0, 1.0, 0.0, 1.0, 0.0, 1.0, 0.0, 1.0, 0.0, 1.0, 0.0, 1.0, 0.0, 1.0, 0.0, 1.0, 0.0, 1.0, 0.0, 1.0, 0.0, 1.0, 0.0, 1.0, 0.0, 1.0, 0.0, 1.0, 0.0, 1.0, 0.0, 1.0, 0.0, 1.0, 0.0, 1.0, 0.0, 1.0, 0.0, 1.0, 0.0, 1.0, 0.0, 1.0, 0.0, 1.0, 0.0, 1.0, 0.0, 1.0, 0.0, 1.0, 0.0, 1.0, 0.0, 1.0, 0.0, 1.0, 0.0, 1.0, 0.0, 1.0, 0.0, 1.0, 0.0, 1.0, 0.0, 1.0, 0.0, 1.0, 0.0, 1.0, 0.0, 1.0, 0.0, 1.0, 0.0, 1.0, 0.0, 1.0, 0.0, 1.0, 0.0, 1.0, 0.0, 1.0, 0.0, 1.0, 0.0, 1.0, 0.0, 1.0, 0.0, 1.0, 0.0, 1.0, 0.0, 1.0, 0.0, 1.0, 0.0, 1.0, 0.0, 1.0, 0.0, 1.0, 0.0, 1.0, 0.0, 1.0, 0.0, 1.0, 0.0, 1.0, 0.0, 1.0, 0.0, 1.0, 0.0, 1.0, 0.0, 1.0, 0.0, 1.0, 0.0, 1.0, 0.0, 1.0, 0.0, 1.0, 0.0, 1.0, 0.0, 1.0, 0.0, 1.0, 0.0, 1.0, 0.0, 1.0, 0.0, 1.0, 0.0, 1.0, 0.0, 1.0, 0.0, 1.0, 0.0, 1.0, 0.0, 1.0, 0.0, 1.0, 0.0, 1.0, 0.0, 1.0, 0.0, 1.0, 0.0, 1.0, 0.0, 1.0, 0.0, 1.0, 0.0, 1.0, 0.0, 1.0, 0.0, 1.0, 0.0, 1.0, 0.0, 1.0, 0.0, 1.0, 0.0, 1.0, 0.0, 1.0, 0.0, 1.0, 0.0, 1.0, 0.0, 1.0, 0.0, 1.0, 0.0, 1.0, 0.0, 1.0, 0.0, 1.0, 0.0, 1.0, 0.0, 1.0, 0.0, 1.0, 0.0, 1.0, 0.0, 1.0, 0.0, 1.0, 0.0, 1.0, 0.0, 1.0, 0.0, 1.0, 0.0, 1.0, 0.0, 1.0, 0.0, 1.0, 0.0, 1.0, 0.0, 1.0, 0.0, 1.0, 0.0, 1.0, 0.0, 1.0, 0.0, 1.0, 0.0, 1.0, 0.0, 1.0, 0.0, 1.0, 0.0, 1.0, 0.0, 1.0, 0.0, 1.0, 0.0, 1.0, 0.0, 1.0, 0.0, 1.0, 0.0, 1.0, 0.0, 1.0, 0.0, 1.0, 0.0, 1.0, 0.0, 1.0, 0.0, 1.0, 0.0, 1.0, 0.0, 1.0, 0.0, 1.0, 0.0, 1.0, 0.0, 1.0, 0.0, 1.0, 0.0, 1.0, 0.0, 1.0, 0.0, 1.0, 0.0, 1.0, 0.0, 1.0, 0.0, 1.0, 0.0, 1.0, 0.0, 1.0, 0.0, 1.0, 0.0, 1.0, 0.0, 1.0, 0.0, 1.0, 0.0, 1.0, 0.0, 1.0, 0.0, 1.0, 0.0, 1.0, 0.0, 1.0, 0.0, 1.0, 0.0, 1.0, 0.0, 1.0, 0.0, 1.0, 0.0, 1.0, 0.0, 1.0, 0.0, 1.0, 0.0, 1.0, 0.0, 1.0, 0.0, 1.0, 0.0, 1.0, 0.0, 1.0, 0.0, 1.0, 0.0, 1.0, 0.0, 1.0, 0.0, 1.0, 0.0, 1.0, 0.0, 1.0, 0.0, 1.0, 0.0, 1.0, 0.0, 1.0, 0.0, 1.0, 0.0, 1.0, 0.0, 1.0, 0.0, 1.0, 0.0, 1.0, 0.0, 1.0, 0.0, 1.0, 0.0, 1.0, 0.0, 1.0, 0.0, 1.0, 0.0, 1.0, 0.0, 1.0, 0.0, 1.0, 0.0, 1.0, 0.0, 1.0, 0.0, 1.0, 0.0, 1.0, 0.0, 1.0, 0.0, 1.0, 0.0, 1.0, 1.0, 1.0, 1.0, 1.0, 1.0, 1.0, 1.0, 1.0, 1.0, 1.0, 1.0, 1.0, 1.0, 1.0, 1.0, 1.0, 1.0, 1.0, 1.0, 1.0, 1.0, 1.0, 1.0, 1.0, 1.0, 1.0, 1.0, 1.0, 1.0, 1.0, 1.0, 1.0, 1.0, 1.0, 1.0, 1.0, 1.0, 1.0, 1.0, 1.0, 1.0, 1.0, 1.0, 1.0, 1.0, 1.0, 1.0, 1.0, 1.0, 1.0, 1.0, 1.0, 1.0, 1.0, 1.0, 1.0, 1.0, 1.0, 1.0, 1.0, 1.0, 1.0, 1.0, 1.0, 1.0, 1.0, 1.0, 1.0, 1.0, 1.0, 1.0, 1.0, 1.0, 1.0, 1.0, 1.0, 1.0, 1.0, 1.0, 1.0, 1.0, 1.0, 1.0, 1.0, 1.0, 1.0, 1.0, 1.0, 1.0, 1.0, 1.0, 1.0, 1.0, 1.0, 1.0, 1.0, 1.0, 1.0, 1.0, 1.0, 1.0, 1.0, 1.0, 1.0, 1.0, 1.0, 1.0, 1.0, 1.0, 1.0, 1.0, 1.0, 1.0, 1.0, 1.0, 1.0, 1.0, 1.0, 1.0, 1.0, 1.0, 1.0, 1.0, 1.0, 1.0, 1.0, 1.0, 1.0, 1.0, 1.0, 1.0, 1.0, 1.0, 1.0, 1.0, 1.0, 1.0, 1.0, 1.0, 1.0, 1.0, 1.0, 1.0, 1.0, 1.0, 1.0, 1.0, 1.0, 1.0, 1.0, 1.0, 1.0, 1.0, 1.0, 1.0, 1.0, 1.0, 1.0, 1.0, 1.0, 1.0, 1.0, 1.0, 1.0, 1.0, 1.0, 1.0, 1.0, 1.0, 1.0, 1.0, 1.0, 1.0, 1.0, 1.0, 1.0, 1.0, 1.0, 1.0, 1.0, 1.0, 1.0, 1.0, 1.0, 1.0, 1.0, 1.0, 1.0, 1.0, 1.0, 1.0, 1.0, 1.0, 1.0, 1.0, 1.0, 1.0, 1.0, 1.0, 1.0, 1.0, 1.0, 1.0, 1.0, 1.0, 1.0, 1.0, 1.0, 1.0, 1.0, 1.0, 1.0, 1.0, 1.0, 1.0, 1.0, 1.0, 1.0, 1.0, 1.0, 1.0, 1.0, 1.0, 1.0, 1.0, 1.0, 1.0, 1.0, 1.0, 1.0, 1.0, 1.0, 0.0, 1.0, 0.0, 1.0, 0.0, 1.0, 0.0, 1.0, 1.0, 1.0, 1.0, 1.0, 1.0, 1.0, 1.0, 1.0, 0.4957, 1.0, 0.4952, 1.0, 1.0, 1.0, 1.0, 1.0, 0.4946, 1.0, 0.0, 1.0, 0.0, 1.0, 0.4957, 1.0, 0.0, 1.0, 0.0, 1.0, 0.0, 1.0, 0.0, 1.0, 1.0, 1.0, 0.4946, 1.0, 0.4957, 1.0, 1.0, 1.0, 0.0, 1.0, 0.0, 1.0, 0.4952, 1.0, 0.4957, 0.0, 1.0, 0.0, 0.4952, 0.0, 0.4952, 0.0, 1.0, 0.0, 1.0, 0.0, 0.4952, 0.0, 0.4952, 0.0, 1.0, 1.0, 1.0, 1.0, 0.4952, 1.0, 0.4946, 1.0, 1.0, 1.0, 1.0, 1.0, 0.4952, 1.0, 0.4952, 1.0, 1.0, 1.0, 1.0, 1.0, 0.4952, 1.0, 0.4952, 1.0, 1.0, 1.0, 1.0, 1.0, 0.4952, 1.0, 0.4952, 1.0, 1.0, 1.0, 1.0, 1.0, 0.4952, 1.0, 0.4952, 1.0, 1.0, 1.0, 1.0, 1.0, 0.4952, 1.0, 0.4952, 1.0, 1.0, 1.0, 1.0, 1.0, 0.4952, 1.0, 0.4952, 1.0, 1.0, 1.0, 1.0, 1.0, 0.4952, 1.0, 0.4952, 1.0, 1.0, 1.0, 1.0, 1.0, 0.4952, 1.0, 0.4952, 1.0, 1.0, 1.0, 1.0, 1.0, 0.4952, 1.0, 0.4952, 1.0, 1.0, 1.0, 1.0, 1.0, 0.4952, 1.0, 0.4952, 1.0, 1.0, 1.0, 1.0, 1.0, 0.4952, 1.0, 0.4952, 1.0, 1.0, 1.0, 1.0, 1.0, 0.4952, 1.0, 0.4952, 1.0, 1.0, 1.0, 1.0, 1.0, 0.4952, 1.0, 0.4952, 1.0, 1.0, 1.0, 1.0, 1.0, 0.4952, 1.0, 0.4952, 1.0, 1.0, 1.0, 1.0, 1.0, 0.4952, 1.0, 0.4952, 1.0, 1.0, 0.0, 0.0, 0.0, 0.4952, 0.0, 0.4952, 0.0, 0.0, 1.0, 1.0, 1.0, 0.4952, 1.0, 0.4952, 1.0, 1.0, 1.0, 1.0, 1.0, 0.4952, 1.0, 0.4952, 1.0, 1.0, 1.0, 1.0, 1.0, 0.4952, 1.0, 0.4952, 1.0, 1.0, 1.0, 1.0, 1.0, 0.4952, 1.0, 0.4952, 1.0, 1.0, 1.0, 1.0, 1.0, 0.4952, 1.0, 0.4952, 1.0, 1.0, 1.0, 1.0, 1.0, 0.4952, 1.0, 0.4952, 1.0, 1.0, 0.5, 0.0, 1.0, 0.0, 1.0, 0.4952, 0.5, 0.4952, 1.0, 1.0, 1.0, 0.4952, 1.0, 0.4952, 1.0, 1.0, 1.0, 0.0, 1.0, 0.0, 1.0, 0.0, 1.0, 0.0, 1.0, 0.0, 1.0, 0.0, 1.0, 0.0, 1.0, 0.0, 1.0, 0.0, 1.0, 0.0, 1.0, 0.0, 1.0, 0.0, 1.0, 0.0, 1.0, 0.0, 1.0, 0.0, 1.0, 0.0, 1.0, 0.0, 1.0, 0.0, 1.0, 0.0, 1.0, 0.0, 1.0, 0.0, 1.0, 0.0, 1.0, 0.0, 1.0, 0.0, 1.0, 0.0, 1.0, 0.0, 1.0, 0.0, 1.0, 0.0, 1.0, 0.0, 1.0, 0.0, 1.0, 0.0, 1.0, 0.0, 1.0, 0.0, 1.0, 0.0, 1.0, 0.0, 1.0, 0.0, 1.0, 0.0, 1.0, 0.0, 1.0, 0.0, 1.0, 0.0, 1.0, 0.0, 1.0, 0.0, 1.0, 0.0, 1.0, 0.0, 1.0, 0.0, 1.0, 0.0, 1.0, 0.0, 1.0, 0.0, 1.0, 0.0, 1.0, 0.0, 1.0, 0.0, 1.0, 0.0, 1.0, 0.0, 1.0, 0.0, 1.0, 0.0, 1.0, 0.0, 1.0, 0.0, 1.0, 0.0, 1.0, 0.0, 1.0, 0.0, 1.0, 0.0, 1.0, 0.0, 1.0, 0.0, 1.0, 0.0, 1.0, 0.0, 1.0, 0.0, 1.0, 0.0, 1.0, 0.0, 1.0, 0.0, 1.0, 0.0, 1.0, 0.0, 1.0, 0.0, 1.0, 0.0, 1.0, 0.0, 1.0, 0.0, 1.0, 0.0, 1.0, 0.0, 1.0, 0.0, 1.0, 0.0, 1.0, 0.0, 1.0, 0.0, 1.0, 0.0, 1.0, 0.0, 1.0, 0.0, 1.0, 0.0, 1.0, 0.0, 1.0, 0.0, 1.0, 0.0, 1.0, 0.0, 1.0, 0.0, 1.0, 0.0, 1.0, 0.0, 1.0, 0.0, 1.0, 0.0, 1.0, 0.0, 1.0, 0.0, 1.0, 0.0, 1.0, 0.0, 1.0, 0.0, 1.0, 0.0, 1.0, 0.0, 1.0, 0.0, 1.0, 0.0, 1.0, 0.0, 1.0, 0.0, 1.0, 0.0, 1.0, 0.0, 1.0, 0.0, 1.0, 0.0, 1.0, 0.0, 1.0, 0.0, 1.0, 0.0, 1.0, 0.0, 1.0, 0.0, 1.0, 0.0, 1.0, 0.0, 1.0, 0.0, 1.0, 0.0, 1.0, 0.0, 1.0, 0.0, 1.0, 0.0, 1.0, 0.0, 1.0, 0.0, 1.0, 0.0, 1.0, 0.0, 1.0, 0.0, 1.0, 0.0, 1.0, 0.0, 1.0, 0.0, 1.0, 0.0, 1.0, 0.0, 1.0, 0.0, 1.0, 0.0, 1.0, 0.0, 1.0, 0.0, 1.0, 0.0, 1.0, 1.0, 1.0, 1.0, 1.0, 1.0, 1.0, 1.0, 1.0, 0.0, 1.0, 0.0, 1.0, 0.0, 1.0, 0.0, 1.0, 0.0, 1.0, 0.0, 1.0, 0.0, 1.0, 0.0, 1.0, 1.0, 1.0, 1.0, 1.0, 1.0, 1.0, 1.0, 1.0, 0.4952, 1.0, 0.0, 1.0, 0.0, 1.0, 0.4952, 0.0, 0.0, 0.5, 0.0, 0.5, 0.4952, 0.0, 0.4952, 0.0, 0.0, 0.5, 0.0, 0.5, 0.0, 0.0, 0.0, 1.0, 0.0, 0.5, 0.0, 0.5, 0.0, 1.0, 0.0, 0.0, 0.0, 0.5, 0.0, 0.5, 0.0, 0.0, 0.0, 0.0, 0.0, 0.5, 0.0, 0.5, 0.0, 0.0, 0.0, 1.0, 0.0, 0.5, 0.0, 0.5, 0.0, 1.0, 0.0, 1.0, 0.0, 0.5, 0.0, 0.5, 0.0, 1.0, 0.0, 0.0, 0.0, 0.5, 0.0, 0.5, 0.0, 0.0, 0.0, 1.0, 0.0, 0.5, 0.0, 0.5, 0.0, 1.0, 0.0, 0.0, 0.0, 0.5, 0.0, 0.5, 0.0, 0.0, 0.0, 1.0, 0.0, 0.5, 0.0, 0.5, 0.0, 1.0, 0.0, 0.0, 0.0, 0.5, 0.0, 0.5, 0.0, 0.0, 0.0, 0.0, 0.0, 0.5, 0.0, 0.5, 0.0, 0.0, 0.0, 0.0, 0.0, 0.5, 0.0, 0.5, 0.0, 0.0, 0.0, 1.0, 0.0, 0.5, 0.0, 0.5, 0.0, 1.0, 0.0, 1.0, 0.0, 0.5, 0.0, 0.5, 0.0, 1.0, 0.0, 1.0, 0.0, 0.5, 0.0, 0.5, 0.0, 1.0, 0.0, 0.0, 0.0, 0.5, 0.0, 0.5, 0.0, 0.0, 0.0, 1.0, 0.0, 0.5, 0.0, 0.5, 0.0, 1.0, 0.0, 0.0, 0.0, 0.5, 0.0, 0.5, 0.0, 0.0, 0.0, 1.0, 0.0, 0.5, 0.0, 0.5, 0.0, 1.0, 0.0, 0.0, 0.0, 0.5, 0.0, 0.5, 0.0, 0.0, 0.0, 1.0, 0.0, 0.5, 0.0, 0.5, 0.0, 1.0, 0.0, 0.0, 0.0, 0.5, 0.0, 0.5, 0.0, 0.0, 0.0, 0.0, 0.0, 0.5, 0.0, 0.5, 0.0, 0.0, 0.0, 1.0, 0.0, 0.5, 0.0, 0.5, 0.0, 1.0, 0.0, 1.0, 0.0, 0.5, 0.0, 0.5, 0.0, 1.0, 0.0, 1.0, 0.0, 0.5, 0.0, 0.5, 0.0, 1.0, 0.0, 0.0, 0.0, 0.5, 0.0, 0.5, 0.0, 0.0, 0.0, 0.0, 0.0, 0.5, 0.0, 0.5, 0.0, 0.0, 0.0, 1.0, 1.0, 0.5, 1.0, 0.5, 1.0, 1.0, 1.0, 1.0, 1.0, 0.5, 1.0, 0.5, 1.0, 1.0, 1.0, 0.0, 0.0, 0.5, 0.0, 0.5, 0.0, 0.0, 0.0, 0.0, 0.4952, 0.5, 0.4952, 0.5, 1.0, 0.0, 1.0])
me_plane.update()

# ---- objects
ob_light = bpy.data.objects.new('Light', light_light)
ob_camera = bpy.data.objects.new('Camera', cam_camera)
ob_empty = bpy.data.objects.new('Empty', None)
ob_plane = bpy.data.objects.new('Plane', me_plane)
ob_empty_001 = bpy.data.objects.new('Empty.001', None)

# ---- transforms, parenting, visibility, modifiers, constraints
ob_light.location = (4.076, 1.005, 5.904)
ob_light.rotation_euler = (0.6503, 0.05522, 1.866)
ob_light.lock_rotations_4d = False
ob_light.empty_display_type = 'ARROWS'
ob_light.color = (0.0, 0.0, 0.0, 0.0)
ob_light.lineart.crease_threshold = 0.0
ob_camera.location = (7.359, -6.926, 4.958)
ob_camera.rotation_euler = (1.109, 0.0, 0.8149)
ob_camera.lock_rotations_4d = False
ob_camera.empty_display_type = 'ARROWS'
ob_camera.color = (0.0, 0.0, 0.0, 0.0)
ob_camera.display_type = 'WIRE'
ob_camera.lineart.crease_threshold = 0.0
ob_empty.location = (0.9645, 1.102e-08, -0.08201)
ob_empty.rotation_euler = (1.571, -0.0, 0.0)
ob_empty.scale = (1.324, 1.324, 1.324)
ob_empty.empty_display_type = 'IMAGE'
ob_empty.empty_display_size = 5.0
ob_empty.empty_image_depth = 'BACK'
ob_empty.empty_image_side = 'FRONT'
ob_plane.location = (0.0, 0.0, 0.0)
_m = ob_plane.modifiers.new('Mirror', 'MIRROR')
_m.use_axis = (False, True, False)
_m.use_clip = True
ob_empty_001.location = (-7.597e-18, 2.726, -0.03421)
ob_empty_001.rotation_euler = (1.571, -4.371e-08, 1.571)
ob_empty_001.scale = (1.783, 1.783, 1.783)
ob_empty_001.empty_display_type = 'IMAGE'
ob_empty_001.empty_display_size = 5.0
ob_empty_001.empty_image_depth = 'BACK'
ob_empty_001.empty_image_side = 'FRONT'

# ---- collection membership
col_collection.objects.link(ob_light)
col_collection.objects.link(ob_camera)
col_collection.objects.link(ob_empty)
col_collection.objects.link(ob_plane)
col_collection.objects.link(ob_empty_001)

# ---- scene / render settings (as saved in the file)
scene.camera = ob_camera
scene.frame_start = 1; scene.frame_end = 250; scene.frame_set(1)
scene.render.engine = 'BLENDER_EEVEE_NEXT'
scene.cycles.sampling_pattern = 'TABULATED_SOBOL'
scene.cycles.use_light_tree = False
scene.view_settings.view_transform = 'Filmic'
bpy.context.view_layer.update()
